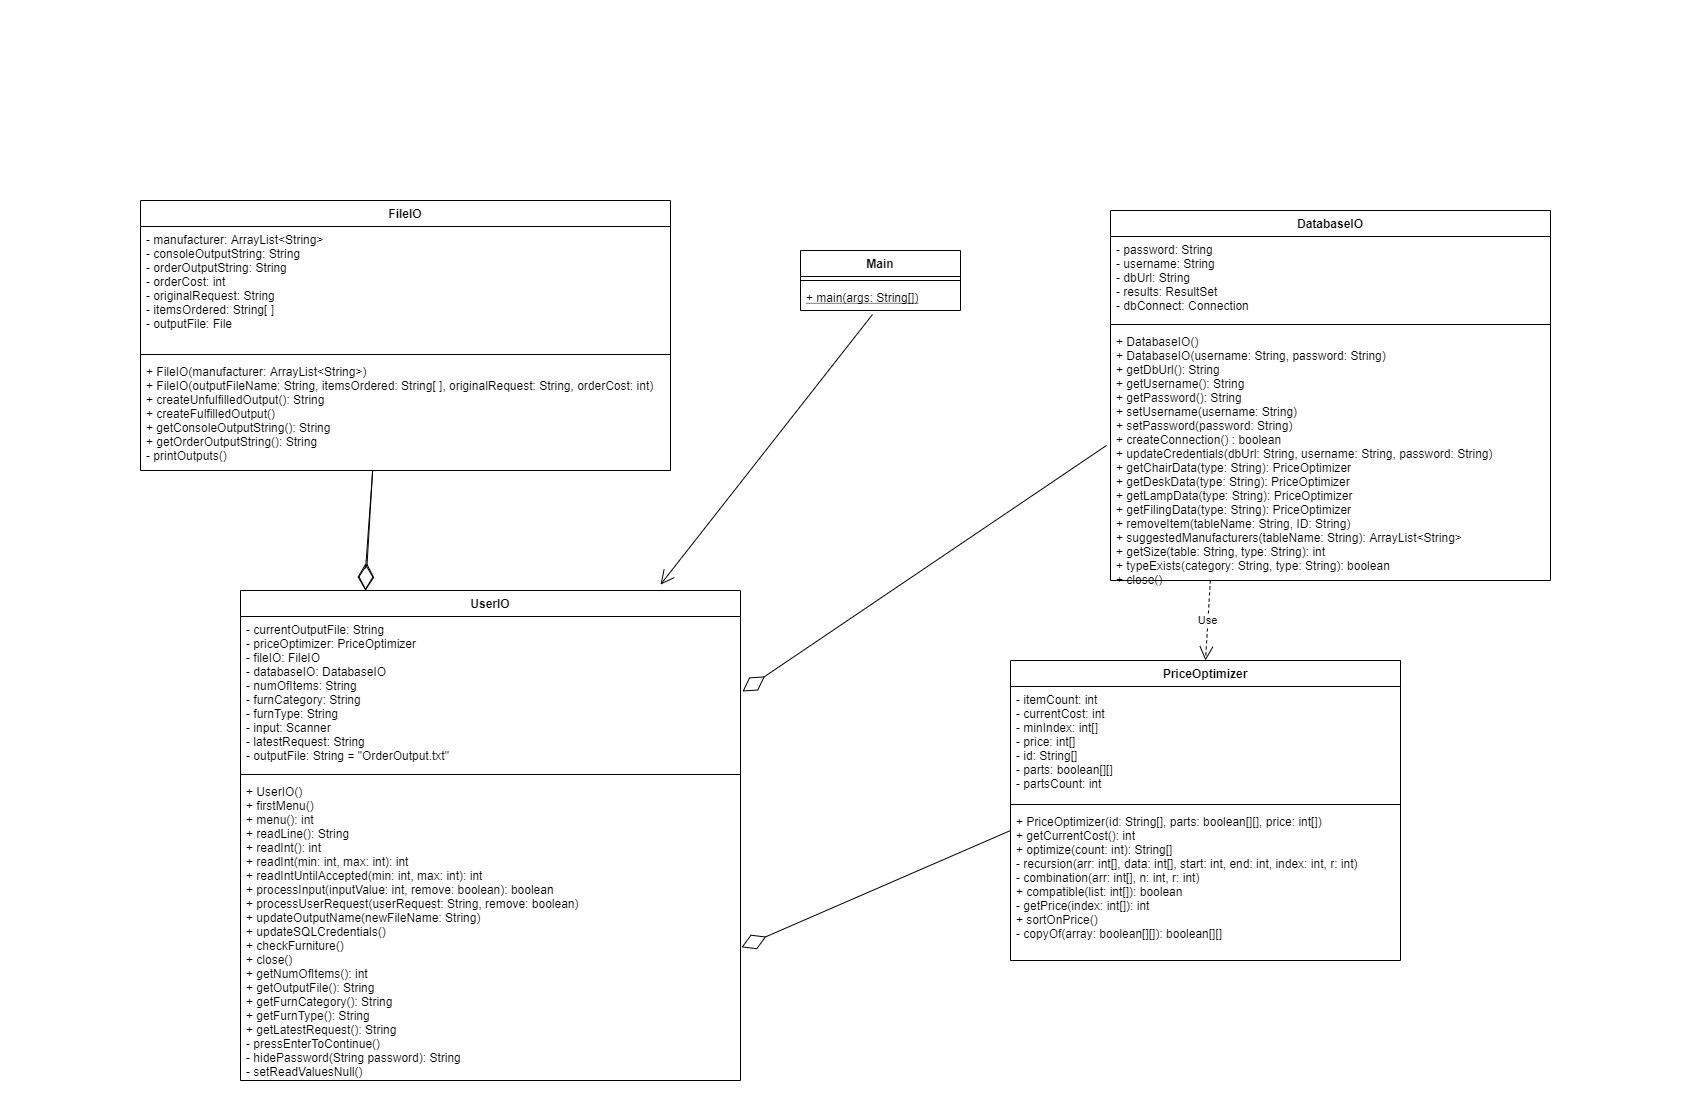

The diagram above was exported from draw.io. Its source (the exported page's mxGraphModel, read from the mxfile embedded in the PNG):
<mxGraphModel dx="1514" dy="1086" grid="1" gridSize="10" guides="1" tooltips="1" connect="1" arrows="1" fold="1" page="1" pageScale="1" pageWidth="850" pageHeight="1100" math="0" shadow="0">
  <root>
    <mxCell id="WIyWlLk6GJQsqaUBKTNV-0" />
    <mxCell id="WIyWlLk6GJQsqaUBKTNV-1" parent="WIyWlLk6GJQsqaUBKTNV-0" />
    <mxCell id="bKJJPZ0Zo8svqRzhHxVd-2" value="UserIO" style="swimlane;fontStyle=1;align=center;verticalAlign=top;childLayout=stackLayout;horizontal=1;startSize=26;horizontalStack=0;resizeParent=1;resizeParentMax=0;resizeLast=0;collapsible=1;marginBottom=0;" parent="WIyWlLk6GJQsqaUBKTNV-1" vertex="1">
      <mxGeometry x="240" y="590" width="500" height="490" as="geometry" />
    </mxCell>
    <mxCell id="bKJJPZ0Zo8svqRzhHxVd-3" value="- currentOutputFile: String&#10;- priceOptimizer: PriceOptimizer&#10;- fileIO: FileIO&#10;- databaseIO: DatabaseIO&#10;- numOfItems: String&#10;- furnCategory: String&#10;- furnType: String&#10;- input: Scanner&#10;- latestRequest: String&#10;- outputFile: String = &quot;OrderOutput.txt&quot;&#10;" style="text;strokeColor=none;fillColor=none;align=left;verticalAlign=top;spacingLeft=4;spacingRight=4;overflow=hidden;rotatable=0;points=[[0,0.5],[1,0.5]];portConstraint=eastwest;" parent="bKJJPZ0Zo8svqRzhHxVd-2" vertex="1">
      <mxGeometry y="26" width="500" height="154" as="geometry" />
    </mxCell>
    <mxCell id="bKJJPZ0Zo8svqRzhHxVd-4" value="" style="line;strokeWidth=1;fillColor=none;align=left;verticalAlign=middle;spacingTop=-1;spacingLeft=3;spacingRight=3;rotatable=0;labelPosition=right;points=[];portConstraint=eastwest;" parent="bKJJPZ0Zo8svqRzhHxVd-2" vertex="1">
      <mxGeometry y="180" width="500" height="8" as="geometry" />
    </mxCell>
    <mxCell id="bKJJPZ0Zo8svqRzhHxVd-5" value="+ UserIO()&#10;+ firstMenu()&#10;+ menu(): int&#10;+ readLine(): String&#10;+ readInt(): int&#10;+ readInt(min: int, max: int): int&#10;+ readIntUntilAccepted(min: int, max: int): int&#10;+ processInput(inputValue: int, remove: boolean): boolean&#10;+ processUserRequest(userRequest: String, remove: boolean)&#10;+ updateOutputName(newFileName: String)&#10;+ updateSQLCredentials()&#10;+ checkFurniture()&#10;+ close()&#10;+ getNumOfItems(): int&#10;+ getOutputFile(): String&#10;+ getFurnCategory(): String&#10;+ getFurnType(): String&#10;+ getLatestRequest(): String&#10;- pressEnterToContinue()&#10;- hidePassword(String password): String&#10;- setReadValuesNull()&#10;&#10;" style="text;strokeColor=none;fillColor=none;align=left;verticalAlign=top;spacingLeft=4;spacingRight=4;overflow=hidden;rotatable=0;points=[[0,0.5],[1,0.5]];portConstraint=eastwest;" parent="bKJJPZ0Zo8svqRzhHxVd-2" vertex="1">
      <mxGeometry y="188" width="500" height="302" as="geometry" />
    </mxCell>
    <mxCell id="bKJJPZ0Zo8svqRzhHxVd-6" value="DatabaseIO" style="swimlane;fontStyle=1;align=center;verticalAlign=top;childLayout=stackLayout;horizontal=1;startSize=26;horizontalStack=0;resizeParent=1;resizeParentMax=0;resizeLast=0;collapsible=1;marginBottom=0;" parent="WIyWlLk6GJQsqaUBKTNV-1" vertex="1">
      <mxGeometry x="1110" y="210" width="440" height="370" as="geometry" />
    </mxCell>
    <mxCell id="bKJJPZ0Zo8svqRzhHxVd-7" value="- password: String&#10;- username: String&#10;- dbUrl: String&#10;- results: ResultSet&#10;- dbConnect: Connection&#10;" style="text;strokeColor=none;fillColor=none;align=left;verticalAlign=top;spacingLeft=4;spacingRight=4;overflow=hidden;rotatable=0;points=[[0,0.5],[1,0.5]];portConstraint=eastwest;" parent="bKJJPZ0Zo8svqRzhHxVd-6" vertex="1">
      <mxGeometry y="26" width="440" height="84" as="geometry" />
    </mxCell>
    <mxCell id="bKJJPZ0Zo8svqRzhHxVd-8" value="" style="line;strokeWidth=1;fillColor=none;align=left;verticalAlign=middle;spacingTop=-1;spacingLeft=3;spacingRight=3;rotatable=0;labelPosition=right;points=[];portConstraint=eastwest;" parent="bKJJPZ0Zo8svqRzhHxVd-6" vertex="1">
      <mxGeometry y="110" width="440" height="8" as="geometry" />
    </mxCell>
    <mxCell id="bKJJPZ0Zo8svqRzhHxVd-9" value="+ DatabaseIO()&#10;+ DatabaseIO(username: String, password: String)&#10;+ getDbUrl(): String&#10;+ getUsername(): String&#10;+ getPassword(): String&#10;+ setUsername(username: String)&#10;+ setPassword(password: String)&#10;+ createConnection() : boolean&#10;+ updateCredentials(dbUrl: String, username: String, password: String)&#10;+ getChairData(type: String): PriceOptimizer&#10;+  getDeskData(type: String): PriceOptimizer&#10;+  getLampData(type: String): PriceOptimizer&#10;+  getFilingData(type: String): PriceOptimizer&#10;+ removeItem(tableName: String, ID: String)&#10;+ suggestedManufacturers(tableName: String): ArrayList&lt;String&gt;&#10;+ getSize(table: String, type: String): int&#10;+ typeExists(category: String, type: String): boolean&#10;+ close()&#10;" style="text;strokeColor=none;fillColor=none;align=left;verticalAlign=top;spacingLeft=4;spacingRight=4;overflow=hidden;rotatable=0;points=[[0,0.5],[1,0.5]];portConstraint=eastwest;" parent="bKJJPZ0Zo8svqRzhHxVd-6" vertex="1">
      <mxGeometry y="118" width="440" height="252" as="geometry" />
    </mxCell>
    <mxCell id="bKJJPZ0Zo8svqRzhHxVd-10" value="FileIO" style="swimlane;fontStyle=1;align=center;verticalAlign=top;childLayout=stackLayout;horizontal=1;startSize=26;horizontalStack=0;resizeParent=1;resizeParentMax=0;resizeLast=0;collapsible=1;marginBottom=0;" parent="WIyWlLk6GJQsqaUBKTNV-1" vertex="1">
      <mxGeometry x="140" y="200" width="530" height="270" as="geometry" />
    </mxCell>
    <mxCell id="bKJJPZ0Zo8svqRzhHxVd-11" value="- manufacturer: ArrayList&amp;lt;String&amp;gt;&lt;br&gt;- consoleOutputString: String&lt;br&gt;- orderOutputString: String&lt;br&gt;- orderCost: int&lt;br&gt;- originalRequest: String&lt;br&gt;- itemsOrdered: String[ ]&lt;br&gt;- outputFile: File&lt;br&gt;&lt;br&gt;" style="text;strokeColor=none;fillColor=none;align=left;verticalAlign=top;spacingLeft=4;spacingRight=4;overflow=hidden;rotatable=0;points=[[0,0.5],[1,0.5]];portConstraint=eastwest;html=1;spacing=2;" parent="bKJJPZ0Zo8svqRzhHxVd-10" vertex="1">
      <mxGeometry y="26" width="530" height="124" as="geometry" />
    </mxCell>
    <mxCell id="bKJJPZ0Zo8svqRzhHxVd-12" value="" style="line;strokeWidth=1;fillColor=none;align=left;verticalAlign=middle;spacingTop=-1;spacingLeft=3;spacingRight=3;rotatable=0;labelPosition=right;points=[];portConstraint=eastwest;" parent="bKJJPZ0Zo8svqRzhHxVd-10" vertex="1">
      <mxGeometry y="150" width="530" height="8" as="geometry" />
    </mxCell>
    <mxCell id="bKJJPZ0Zo8svqRzhHxVd-13" value="+ FileIO(manufacturer: ArrayList&lt;String&gt;)&#10;+ FileIO(outputFileName: String, itemsOrdered: String[ ], originalRequest: String, orderCost: int)&#10;+ createUnfulfilledOutput(): String&#10;+ createFulfilledOutput()&#10;+ getConsoleOutputString(): String&#10;+ getOrderOutputString(): String&#10;- printOutputs()&#10;&#10;" style="text;strokeColor=none;fillColor=none;align=left;verticalAlign=top;spacingLeft=4;spacingRight=4;overflow=hidden;rotatable=0;points=[[0,0.5],[1,0.5]];portConstraint=eastwest;" parent="bKJJPZ0Zo8svqRzhHxVd-10" vertex="1">
      <mxGeometry y="158" width="530" height="112" as="geometry" />
    </mxCell>
    <mxCell id="bKJJPZ0Zo8svqRzhHxVd-14" value="PriceOptimizer" style="swimlane;fontStyle=1;align=center;verticalAlign=top;childLayout=stackLayout;horizontal=1;startSize=26;horizontalStack=0;resizeParent=1;resizeParentMax=0;resizeLast=0;collapsible=1;marginBottom=0;" parent="WIyWlLk6GJQsqaUBKTNV-1" vertex="1">
      <mxGeometry x="1010" y="660" width="390" height="300" as="geometry" />
    </mxCell>
    <mxCell id="bKJJPZ0Zo8svqRzhHxVd-15" value="- itemCount: int&#10;- currentCost: int&#10;- minIndex: int[]&#10;- price: int[]&#10;- id: String[]&#10;- parts: boolean[][]&#10;- partsCount: int&#10;" style="text;strokeColor=none;fillColor=none;align=left;verticalAlign=top;spacingLeft=4;spacingRight=4;overflow=hidden;rotatable=0;points=[[0,0.5],[1,0.5]];portConstraint=eastwest;" parent="bKJJPZ0Zo8svqRzhHxVd-14" vertex="1">
      <mxGeometry y="26" width="390" height="114" as="geometry" />
    </mxCell>
    <mxCell id="bKJJPZ0Zo8svqRzhHxVd-16" value="" style="line;strokeWidth=1;fillColor=none;align=left;verticalAlign=middle;spacingTop=-1;spacingLeft=3;spacingRight=3;rotatable=0;labelPosition=right;points=[];portConstraint=eastwest;" parent="bKJJPZ0Zo8svqRzhHxVd-14" vertex="1">
      <mxGeometry y="140" width="390" height="8" as="geometry" />
    </mxCell>
    <mxCell id="bKJJPZ0Zo8svqRzhHxVd-17" value="+ PriceOptimizer(id: String[], parts: boolean[][], price: int[])&#10;+ getCurrentCost(): int&#10;+ optimize(count: int): String[]&#10;- recursion(arr: int[], data: int[], start: int, end: int, index: int, r: int)&#10;- combination(arr: int[], n: int, r: int)&#10;+ compatible(list: int[]): boolean&#10;- getPrice(index: int[]): int&#10;+ sortOnPrice()&#10;- copyOf(array: boolean[][]): boolean[][]&#10;" style="text;strokeColor=none;fillColor=none;align=left;verticalAlign=top;spacingLeft=4;spacingRight=4;overflow=hidden;rotatable=0;points=[[0,0.5],[1,0.5]];portConstraint=eastwest;" parent="bKJJPZ0Zo8svqRzhHxVd-14" vertex="1">
      <mxGeometry y="148" width="390" height="152" as="geometry" />
    </mxCell>
    <mxCell id="bKJJPZ0Zo8svqRzhHxVd-27" value="Main" style="swimlane;fontStyle=1;align=center;verticalAlign=top;childLayout=stackLayout;horizontal=1;startSize=26;horizontalStack=0;resizeParent=1;resizeParentMax=0;resizeLast=0;collapsible=1;marginBottom=0;" parent="WIyWlLk6GJQsqaUBKTNV-1" vertex="1">
      <mxGeometry x="800" y="250" width="160" height="60" as="geometry" />
    </mxCell>
    <mxCell id="bKJJPZ0Zo8svqRzhHxVd-29" value="" style="line;strokeWidth=1;fillColor=none;align=left;verticalAlign=middle;spacingTop=-1;spacingLeft=3;spacingRight=3;rotatable=0;labelPosition=right;points=[];portConstraint=eastwest;" parent="bKJJPZ0Zo8svqRzhHxVd-27" vertex="1">
      <mxGeometry y="26" width="160" height="8" as="geometry" />
    </mxCell>
    <mxCell id="bKJJPZ0Zo8svqRzhHxVd-30" value="+ main(args: String[])" style="text;strokeColor=none;fillColor=none;align=left;verticalAlign=top;spacingLeft=4;spacingRight=4;overflow=hidden;rotatable=0;points=[[0,0.5],[1,0.5]];portConstraint=eastwest;fontStyle=4" parent="bKJJPZ0Zo8svqRzhHxVd-27" vertex="1">
      <mxGeometry y="34" width="160" height="26" as="geometry" />
    </mxCell>
    <mxCell id="EgaQzuMozR4xLo3EWsmf-22" value="" style="endArrow=diamondThin;endFill=0;endSize=24;html=1;entryX=0.25;entryY=0;entryDx=0;entryDy=0;exitX=0.438;exitY=1;exitDx=0;exitDy=0;exitPerimeter=0;" parent="WIyWlLk6GJQsqaUBKTNV-1" source="bKJJPZ0Zo8svqRzhHxVd-13" target="bKJJPZ0Zo8svqRzhHxVd-2" edge="1">
      <mxGeometry width="160" relative="1" as="geometry">
        <mxPoint x="370" y="520" as="sourcePoint" />
        <mxPoint x="530" y="520" as="targetPoint" />
      </mxGeometry>
    </mxCell>
    <mxCell id="EgaQzuMozR4xLo3EWsmf-23" value="" style="endArrow=diamondThin;endFill=0;endSize=24;html=1;entryX=0.25;entryY=0;entryDx=0;entryDy=0;exitX=0.438;exitY=1;exitDx=0;exitDy=0;exitPerimeter=0;" parent="WIyWlLk6GJQsqaUBKTNV-1" source="bKJJPZ0Zo8svqRzhHxVd-13" target="bKJJPZ0Zo8svqRzhHxVd-2" edge="1">
      <mxGeometry width="160" relative="1" as="geometry">
        <mxPoint x="372.1399999999999" y="460" as="sourcePoint" />
        <mxPoint x="365" y="590" as="targetPoint" />
        <Array as="points">
          <mxPoint x="365" y="570" />
        </Array>
      </mxGeometry>
    </mxCell>
    <mxCell id="EgaQzuMozR4xLo3EWsmf-24" value="" style="endArrow=diamondThin;endFill=0;endSize=24;html=1;exitX=-0.009;exitY=0.464;exitDx=0;exitDy=0;exitPerimeter=0;" parent="WIyWlLk6GJQsqaUBKTNV-1" source="bKJJPZ0Zo8svqRzhHxVd-9" edge="1">
      <mxGeometry width="160" relative="1" as="geometry">
        <mxPoint x="810" y="530" as="sourcePoint" />
        <mxPoint x="742" y="691" as="targetPoint" />
      </mxGeometry>
    </mxCell>
    <mxCell id="EgaQzuMozR4xLo3EWsmf-25" value="" style="endArrow=diamondThin;endFill=0;endSize=24;html=1;entryX=1.002;entryY=0.559;entryDx=0;entryDy=0;entryPerimeter=0;exitX=0;exitY=0.145;exitDx=0;exitDy=0;exitPerimeter=0;" parent="WIyWlLk6GJQsqaUBKTNV-1" source="bKJJPZ0Zo8svqRzhHxVd-17" target="bKJJPZ0Zo8svqRzhHxVd-5" edge="1">
      <mxGeometry width="160" relative="1" as="geometry">
        <mxPoint x="770" y="770" as="sourcePoint" />
        <mxPoint x="930" y="770" as="targetPoint" />
      </mxGeometry>
    </mxCell>
    <mxCell id="EgaQzuMozR4xLo3EWsmf-28" value="Use" style="endArrow=open;endSize=12;dashed=1;html=1;entryX=0.5;entryY=0;entryDx=0;entryDy=0;exitX=0.227;exitY=1;exitDx=0;exitDy=0;exitPerimeter=0;" parent="WIyWlLk6GJQsqaUBKTNV-1" source="bKJJPZ0Zo8svqRzhHxVd-9" target="bKJJPZ0Zo8svqRzhHxVd-14" edge="1">
      <mxGeometry width="160" relative="1" as="geometry">
        <mxPoint x="1070" y="590" as="sourcePoint" />
        <mxPoint x="1300" y="600" as="targetPoint" />
      </mxGeometry>
    </mxCell>
    <mxCell id="EgaQzuMozR4xLo3EWsmf-29" value="" style="endArrow=open;endFill=1;endSize=12;html=1;exitX=0.45;exitY=1.154;exitDx=0;exitDy=0;exitPerimeter=0;entryX=0.84;entryY=-0.012;entryDx=0;entryDy=0;entryPerimeter=0;" parent="WIyWlLk6GJQsqaUBKTNV-1" source="bKJJPZ0Zo8svqRzhHxVd-30" target="bKJJPZ0Zo8svqRzhHxVd-2" edge="1">
      <mxGeometry width="160" relative="1" as="geometry">
        <mxPoint x="790" y="360" as="sourcePoint" />
        <mxPoint x="950" y="360" as="targetPoint" />
      </mxGeometry>
    </mxCell>
  </root>
</mxGraphModel>